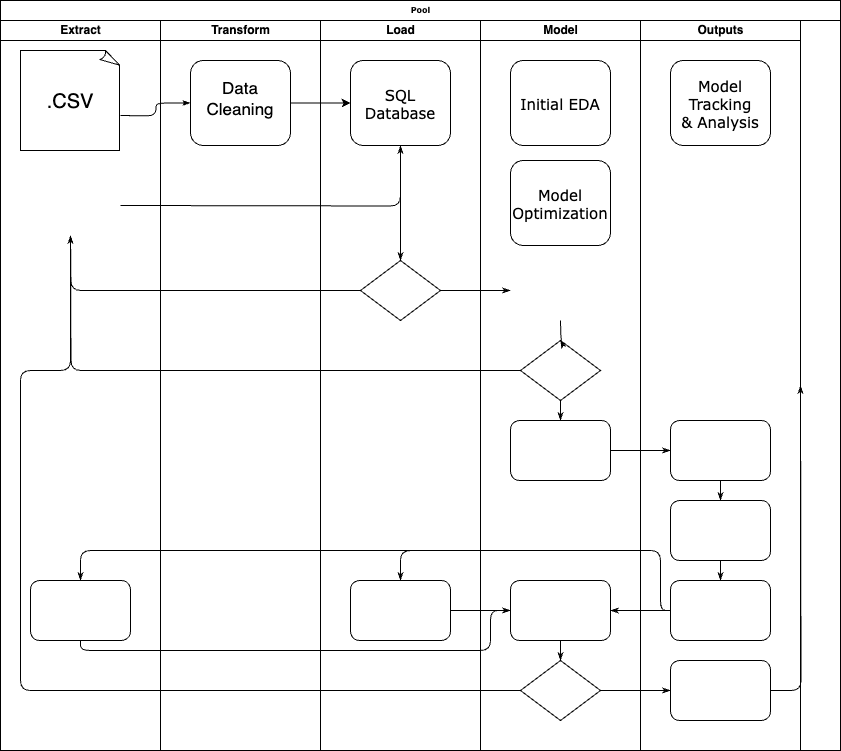

The diagram above was exported from draw.io. Its source (the exported page's mxGraphModel, read from the mxfile embedded in the PNG):
<mxGraphModel dx="1009" dy="650" grid="1" gridSize="10" guides="1" tooltips="1" connect="1" arrows="1" fold="1" page="1" pageScale="1" pageWidth="1100" pageHeight="850" background="none" math="0" shadow="0">
  <root>
    <mxCell id="0" />
    <mxCell id="1" parent="0" />
    <mxCell id="77e6c97f196da883-1" value="Pool" style="swimlane;html=1;childLayout=stackLayout;startSize=20;rounded=0;shadow=0;labelBackgroundColor=none;strokeWidth=1;fontFamily=Verdana;fontSize=8;align=center;" parent="1" vertex="1">
      <mxGeometry x="70" y="40" width="840" height="750" as="geometry" />
    </mxCell>
    <mxCell id="77e6c97f196da883-2" value="Extract" style="swimlane;html=1;startSize=20;" parent="77e6c97f196da883-1" vertex="1">
      <mxGeometry y="20" width="160" height="730" as="geometry" />
    </mxCell>
    <mxCell id="77e6c97f196da883-10" value="" style="rounded=1;whiteSpace=wrap;html=1;shadow=0;labelBackgroundColor=none;strokeWidth=1;fontFamily=Verdana;fontSize=8;align=center;" parent="77e6c97f196da883-2" vertex="1">
      <mxGeometry x="30" y="560" width="100" height="60" as="geometry" />
    </mxCell>
    <mxCell id="d6aYxQZ9Mt3iGAWMNTja-1" value="" style="whiteSpace=wrap;html=1;shape=mxgraph.basic.document" vertex="1" parent="77e6c97f196da883-2">
      <mxGeometry x="20" y="30" width="100" height="100" as="geometry" />
    </mxCell>
    <mxCell id="d6aYxQZ9Mt3iGAWMNTja-2" value="&lt;font style=&quot;font-size: 20px;&quot;&gt;.CSV&lt;/font&gt;" style="text;strokeColor=none;align=center;fillColor=none;html=1;verticalAlign=middle;whiteSpace=wrap;rounded=0;" vertex="1" parent="77e6c97f196da883-2">
      <mxGeometry x="20" y="51" width="100" height="60" as="geometry" />
    </mxCell>
    <mxCell id="77e6c97f196da883-26" style="edgeStyle=orthogonalEdgeStyle;rounded=1;html=1;labelBackgroundColor=none;startArrow=none;startFill=0;startSize=5;endArrow=classicThin;endFill=1;endSize=5;jettySize=auto;orthogonalLoop=1;strokeWidth=1;fontFamily=Verdana;fontSize=8" parent="77e6c97f196da883-1" target="77e6c97f196da883-11" edge="1">
      <mxGeometry relative="1" as="geometry">
        <mxPoint x="120" y="115" as="sourcePoint" />
      </mxGeometry>
    </mxCell>
    <mxCell id="77e6c97f196da883-28" style="edgeStyle=orthogonalEdgeStyle;rounded=1;html=1;labelBackgroundColor=none;startArrow=none;startFill=0;startSize=5;endArrow=classicThin;endFill=1;endSize=5;jettySize=auto;orthogonalLoop=1;strokeWidth=1;fontFamily=Verdana;fontSize=8" parent="77e6c97f196da883-1" target="77e6c97f196da883-12" edge="1">
      <mxGeometry relative="1" as="geometry">
        <mxPoint x="120" y="205" as="sourcePoint" />
      </mxGeometry>
    </mxCell>
    <mxCell id="77e6c97f196da883-30" style="edgeStyle=orthogonalEdgeStyle;rounded=1;html=1;labelBackgroundColor=none;startArrow=none;startFill=0;startSize=5;endArrow=classicThin;endFill=1;endSize=5;jettySize=auto;orthogonalLoop=1;strokeWidth=1;fontFamily=Verdana;fontSize=8" parent="77e6c97f196da883-1" source="77e6c97f196da883-13" edge="1">
      <mxGeometry relative="1" as="geometry">
        <mxPoint x="70" y="235" as="targetPoint" />
      </mxGeometry>
    </mxCell>
    <mxCell id="77e6c97f196da883-31" style="edgeStyle=orthogonalEdgeStyle;rounded=1;html=1;labelBackgroundColor=none;startArrow=none;startFill=0;startSize=5;endArrow=classicThin;endFill=1;endSize=5;jettySize=auto;orthogonalLoop=1;strokeWidth=1;fontFamily=Verdana;fontSize=8" parent="77e6c97f196da883-1" source="77e6c97f196da883-16" edge="1">
      <mxGeometry relative="1" as="geometry">
        <mxPoint x="70" y="235" as="targetPoint" />
      </mxGeometry>
    </mxCell>
    <mxCell id="77e6c97f196da883-32" style="edgeStyle=orthogonalEdgeStyle;rounded=1;html=1;labelBackgroundColor=none;startArrow=none;startFill=0;startSize=5;endArrow=classicThin;endFill=1;endSize=5;jettySize=auto;orthogonalLoop=1;strokeWidth=1;fontFamily=Verdana;fontSize=8" parent="77e6c97f196da883-1" source="77e6c97f196da883-20" edge="1">
      <mxGeometry relative="1" as="geometry">
        <Array as="points">
          <mxPoint x="20" y="690" />
          <mxPoint x="20" y="370" />
          <mxPoint x="70" y="370" />
        </Array>
        <mxPoint x="70" y="235" as="targetPoint" />
      </mxGeometry>
    </mxCell>
    <mxCell id="77e6c97f196da883-33" style="edgeStyle=orthogonalEdgeStyle;rounded=1;html=1;labelBackgroundColor=none;startArrow=none;startFill=0;startSize=5;endArrow=classicThin;endFill=1;endSize=5;jettySize=auto;orthogonalLoop=1;strokeWidth=1;fontFamily=Verdana;fontSize=8" parent="77e6c97f196da883-1" source="77e6c97f196da883-13" edge="1">
      <mxGeometry relative="1" as="geometry">
        <mxPoint x="510" y="290" as="targetPoint" />
      </mxGeometry>
    </mxCell>
    <mxCell id="77e6c97f196da883-39" style="edgeStyle=orthogonalEdgeStyle;rounded=1;html=1;labelBackgroundColor=none;startArrow=none;startFill=0;startSize=5;endArrow=classicThin;endFill=1;endSize=5;jettySize=auto;orthogonalLoop=1;strokeWidth=1;fontFamily=Verdana;fontSize=8" parent="77e6c97f196da883-1" source="77e6c97f196da883-20" target="77e6c97f196da883-23" edge="1">
      <mxGeometry relative="1" as="geometry" />
    </mxCell>
    <mxCell id="77e6c97f196da883-40" style="edgeStyle=orthogonalEdgeStyle;rounded=1;html=1;labelBackgroundColor=none;startArrow=none;startFill=0;startSize=5;endArrow=classicThin;endFill=1;endSize=5;jettySize=auto;orthogonalLoop=1;strokeWidth=1;fontFamily=Verdana;fontSize=8" parent="77e6c97f196da883-1" source="77e6c97f196da883-23" edge="1">
      <mxGeometry relative="1" as="geometry">
        <mxPoint x="800" y="385" as="targetPoint" />
      </mxGeometry>
    </mxCell>
    <mxCell id="107ba76e4e335f99-1" style="edgeStyle=orthogonalEdgeStyle;rounded=1;html=1;labelBackgroundColor=none;startArrow=none;startFill=0;startSize=5;endArrow=classicThin;endFill=1;endSize=5;jettySize=auto;orthogonalLoop=1;strokeWidth=1;fontFamily=Verdana;fontSize=8" parent="77e6c97f196da883-1" source="77e6c97f196da883-17" target="77e6c97f196da883-18" edge="1">
      <mxGeometry relative="1" as="geometry" />
    </mxCell>
    <mxCell id="107ba76e4e335f99-2" style="edgeStyle=orthogonalEdgeStyle;rounded=1;html=1;labelBackgroundColor=none;startArrow=none;startFill=0;startSize=5;endArrow=classicThin;endFill=1;endSize=5;jettySize=auto;orthogonalLoop=1;strokeWidth=1;fontFamily=Verdana;fontSize=8" parent="77e6c97f196da883-1" source="77e6c97f196da883-22" target="77e6c97f196da883-14" edge="1">
      <mxGeometry relative="1" as="geometry">
        <Array as="points">
          <mxPoint x="660" y="610" />
          <mxPoint x="660" y="550" />
          <mxPoint x="400" y="550" />
        </Array>
      </mxGeometry>
    </mxCell>
    <mxCell id="107ba76e4e335f99-3" style="edgeStyle=orthogonalEdgeStyle;rounded=1;html=1;labelBackgroundColor=none;startArrow=none;startFill=0;startSize=5;endArrow=classicThin;endFill=1;endSize=5;jettySize=auto;orthogonalLoop=1;strokeColor=#000000;strokeWidth=1;fontFamily=Verdana;fontSize=8;fontColor=#000000;" parent="77e6c97f196da883-1" source="77e6c97f196da883-22" target="77e6c97f196da883-19" edge="1">
      <mxGeometry relative="1" as="geometry" />
    </mxCell>
    <mxCell id="107ba76e4e335f99-4" style="edgeStyle=orthogonalEdgeStyle;rounded=1;html=1;labelBackgroundColor=none;startArrow=none;startFill=0;startSize=5;endArrow=classicThin;endFill=1;endSize=5;jettySize=auto;orthogonalLoop=1;strokeWidth=1;fontFamily=Verdana;fontSize=8" parent="77e6c97f196da883-1" source="77e6c97f196da883-22" target="77e6c97f196da883-10" edge="1">
      <mxGeometry relative="1" as="geometry">
        <Array as="points">
          <mxPoint x="660" y="610" />
          <mxPoint x="660" y="550" />
          <mxPoint x="80" y="550" />
        </Array>
      </mxGeometry>
    </mxCell>
    <mxCell id="107ba76e4e335f99-5" style="edgeStyle=orthogonalEdgeStyle;rounded=1;html=1;labelBackgroundColor=none;startArrow=none;startFill=0;startSize=5;endArrow=classicThin;endFill=1;endSize=5;jettySize=auto;orthogonalLoop=1;strokeWidth=1;fontFamily=Verdana;fontSize=8" parent="77e6c97f196da883-1" source="77e6c97f196da883-10" target="77e6c97f196da883-19" edge="1">
      <mxGeometry relative="1" as="geometry">
        <Array as="points">
          <mxPoint x="80" y="650" />
          <mxPoint x="490" y="650" />
          <mxPoint x="490" y="610" />
        </Array>
      </mxGeometry>
    </mxCell>
    <mxCell id="107ba76e4e335f99-6" style="edgeStyle=orthogonalEdgeStyle;rounded=1;html=1;labelBackgroundColor=none;startArrow=none;startFill=0;startSize=5;endArrow=classicThin;endFill=1;endSize=5;jettySize=auto;orthogonalLoop=1;strokeWidth=1;fontFamily=Verdana;fontSize=8" parent="77e6c97f196da883-1" source="77e6c97f196da883-14" target="77e6c97f196da883-19" edge="1">
      <mxGeometry relative="1" as="geometry" />
    </mxCell>
    <mxCell id="77e6c97f196da883-3" value="Transform" style="swimlane;html=1;startSize=20;" parent="77e6c97f196da883-1" vertex="1">
      <mxGeometry x="160" y="20" width="160" height="730" as="geometry" />
    </mxCell>
    <mxCell id="77e6c97f196da883-11" value="" style="rounded=1;whiteSpace=wrap;html=1;shadow=0;labelBackgroundColor=none;strokeWidth=1;fontFamily=Verdana;fontSize=8;align=center;" parent="77e6c97f196da883-3" vertex="1">
      <mxGeometry x="30" y="40" width="100" height="85" as="geometry" />
    </mxCell>
    <mxCell id="d6aYxQZ9Mt3iGAWMNTja-3" value="Data Cleaning" style="text;strokeColor=none;align=center;fillColor=none;html=1;verticalAlign=middle;whiteSpace=wrap;rounded=0;fontSize=17;" vertex="1" parent="77e6c97f196da883-3">
      <mxGeometry x="50" y="63" width="60" height="30" as="geometry" />
    </mxCell>
    <mxCell id="77e6c97f196da883-4" value="Load" style="swimlane;html=1;startSize=20;" parent="77e6c97f196da883-1" vertex="1">
      <mxGeometry x="320" y="20" width="160" height="730" as="geometry" />
    </mxCell>
    <mxCell id="77e6c97f196da883-12" value="SQL Database" style="rounded=1;whiteSpace=wrap;html=1;shadow=0;labelBackgroundColor=none;strokeWidth=1;fontFamily=Verdana;fontSize=15;align=center;" parent="77e6c97f196da883-4" vertex="1">
      <mxGeometry x="30" y="40" width="100" height="85" as="geometry" />
    </mxCell>
    <mxCell id="77e6c97f196da883-13" value="" style="rhombus;whiteSpace=wrap;html=1;rounded=0;shadow=0;labelBackgroundColor=none;strokeWidth=1;fontFamily=Verdana;fontSize=8;align=center;" parent="77e6c97f196da883-4" vertex="1">
      <mxGeometry x="40" y="240" width="80" height="60" as="geometry" />
    </mxCell>
    <mxCell id="77e6c97f196da883-14" value="" style="rounded=1;whiteSpace=wrap;html=1;shadow=0;labelBackgroundColor=none;strokeWidth=1;fontFamily=Verdana;fontSize=8;align=center;" parent="77e6c97f196da883-4" vertex="1">
      <mxGeometry x="30" y="560" width="100" height="60" as="geometry" />
    </mxCell>
    <mxCell id="77e6c97f196da883-29" style="edgeStyle=orthogonalEdgeStyle;rounded=1;html=1;labelBackgroundColor=none;startArrow=none;startFill=0;startSize=5;endArrow=classicThin;endFill=1;endSize=5;jettySize=auto;orthogonalLoop=1;strokeWidth=1;fontFamily=Verdana;fontSize=8" parent="77e6c97f196da883-4" source="77e6c97f196da883-12" target="77e6c97f196da883-13" edge="1">
      <mxGeometry relative="1" as="geometry" />
    </mxCell>
    <mxCell id="77e6c97f196da883-5" value="Model" style="swimlane;html=1;startSize=20;" parent="77e6c97f196da883-1" vertex="1">
      <mxGeometry x="480" y="20" width="160" height="730" as="geometry" />
    </mxCell>
    <mxCell id="77e6c97f196da883-16" value="" style="rhombus;whiteSpace=wrap;html=1;rounded=0;shadow=0;labelBackgroundColor=none;strokeWidth=1;fontFamily=Verdana;fontSize=8;align=center;" parent="77e6c97f196da883-5" vertex="1">
      <mxGeometry x="40" y="320" width="80" height="60" as="geometry" />
    </mxCell>
    <mxCell id="77e6c97f196da883-17" value="" style="rounded=1;whiteSpace=wrap;html=1;shadow=0;labelBackgroundColor=none;strokeWidth=1;fontFamily=Verdana;fontSize=8;align=center;" parent="77e6c97f196da883-5" vertex="1">
      <mxGeometry x="30" y="400" width="100" height="60" as="geometry" />
    </mxCell>
    <mxCell id="77e6c97f196da883-19" value="" style="rounded=1;whiteSpace=wrap;html=1;shadow=0;labelBackgroundColor=none;strokeWidth=1;fontFamily=Verdana;fontSize=8;align=center;" parent="77e6c97f196da883-5" vertex="1">
      <mxGeometry x="30" y="560" width="100" height="60" as="geometry" />
    </mxCell>
    <mxCell id="77e6c97f196da883-20" value="" style="rhombus;whiteSpace=wrap;html=1;rounded=0;shadow=0;labelBackgroundColor=none;strokeWidth=1;fontFamily=Verdana;fontSize=8;align=center;" parent="77e6c97f196da883-5" vertex="1">
      <mxGeometry x="40" y="640" width="80" height="60" as="geometry" />
    </mxCell>
    <mxCell id="77e6c97f196da883-34" style="edgeStyle=orthogonalEdgeStyle;rounded=1;html=1;labelBackgroundColor=none;startArrow=none;startFill=0;startSize=5;endArrow=classicThin;endFill=1;endSize=5;jettySize=auto;orthogonalLoop=1;strokeColor=#000000;strokeWidth=1;fontFamily=Verdana;fontSize=8;fontColor=#000000;" parent="77e6c97f196da883-5" target="77e6c97f196da883-16" edge="1">
      <mxGeometry relative="1" as="geometry">
        <mxPoint x="80" y="300" as="sourcePoint" />
      </mxGeometry>
    </mxCell>
    <mxCell id="77e6c97f196da883-35" style="edgeStyle=orthogonalEdgeStyle;rounded=1;html=1;labelBackgroundColor=none;startArrow=none;startFill=0;startSize=5;endArrow=classicThin;endFill=1;endSize=5;jettySize=auto;orthogonalLoop=1;strokeWidth=1;fontFamily=Verdana;fontSize=8" parent="77e6c97f196da883-5" source="77e6c97f196da883-16" target="77e6c97f196da883-17" edge="1">
      <mxGeometry relative="1" as="geometry" />
    </mxCell>
    <mxCell id="77e6c97f196da883-36" style="edgeStyle=orthogonalEdgeStyle;rounded=1;html=1;labelBackgroundColor=none;startArrow=none;startFill=0;startSize=5;endArrow=classicThin;endFill=1;endSize=5;jettySize=auto;orthogonalLoop=1;strokeWidth=1;fontFamily=Verdana;fontSize=8" parent="77e6c97f196da883-5" source="77e6c97f196da883-19" target="77e6c97f196da883-20" edge="1">
      <mxGeometry relative="1" as="geometry" />
    </mxCell>
    <mxCell id="d6aYxQZ9Mt3iGAWMNTja-11" value="Initial EDA" style="rounded=1;whiteSpace=wrap;html=1;shadow=0;labelBackgroundColor=none;strokeWidth=1;fontFamily=Verdana;fontSize=15;align=center;" vertex="1" parent="77e6c97f196da883-5">
      <mxGeometry x="30" y="40" width="100" height="85" as="geometry" />
    </mxCell>
    <mxCell id="d6aYxQZ9Mt3iGAWMNTja-12" value="Model Optimization" style="rounded=1;whiteSpace=wrap;html=1;shadow=0;labelBackgroundColor=none;strokeWidth=1;fontFamily=Verdana;fontSize=15;align=center;" vertex="1" parent="77e6c97f196da883-5">
      <mxGeometry x="30" y="140" width="100" height="85" as="geometry" />
    </mxCell>
    <mxCell id="77e6c97f196da883-6" value="Outputs" style="swimlane;html=1;startSize=20;" parent="77e6c97f196da883-1" vertex="1">
      <mxGeometry x="640" y="20" width="160" height="730" as="geometry">
        <mxRectangle x="640" y="20" width="40" height="730" as="alternateBounds" />
      </mxGeometry>
    </mxCell>
    <mxCell id="77e6c97f196da883-18" value="" style="rounded=1;whiteSpace=wrap;html=1;shadow=0;labelBackgroundColor=none;strokeWidth=1;fontFamily=Verdana;fontSize=8;align=center;" parent="77e6c97f196da883-6" vertex="1">
      <mxGeometry x="30" y="400" width="100" height="60" as="geometry" />
    </mxCell>
    <mxCell id="77e6c97f196da883-21" value="" style="rounded=1;whiteSpace=wrap;html=1;shadow=0;labelBackgroundColor=none;strokeWidth=1;fontFamily=Verdana;fontSize=8;align=center;" parent="77e6c97f196da883-6" vertex="1">
      <mxGeometry x="30" y="480" width="100" height="60" as="geometry" />
    </mxCell>
    <mxCell id="77e6c97f196da883-22" value="" style="rounded=1;whiteSpace=wrap;html=1;shadow=0;labelBackgroundColor=none;strokeWidth=1;fontFamily=Verdana;fontSize=8;align=center;" parent="77e6c97f196da883-6" vertex="1">
      <mxGeometry x="30" y="560" width="100" height="60" as="geometry" />
    </mxCell>
    <mxCell id="77e6c97f196da883-23" value="" style="rounded=1;whiteSpace=wrap;html=1;shadow=0;labelBackgroundColor=none;strokeWidth=1;fontFamily=Verdana;fontSize=8;align=center;" parent="77e6c97f196da883-6" vertex="1">
      <mxGeometry x="30" y="640" width="100" height="60" as="geometry" />
    </mxCell>
    <mxCell id="77e6c97f196da883-37" style="edgeStyle=orthogonalEdgeStyle;rounded=1;html=1;labelBackgroundColor=none;startArrow=none;startFill=0;startSize=5;endArrow=classicThin;endFill=1;endSize=5;jettySize=auto;orthogonalLoop=1;strokeWidth=1;fontFamily=Verdana;fontSize=8" parent="77e6c97f196da883-6" source="77e6c97f196da883-18" target="77e6c97f196da883-21" edge="1">
      <mxGeometry relative="1" as="geometry" />
    </mxCell>
    <mxCell id="77e6c97f196da883-38" style="edgeStyle=orthogonalEdgeStyle;rounded=1;html=1;labelBackgroundColor=none;startArrow=none;startFill=0;startSize=5;endArrow=classicThin;endFill=1;endSize=5;jettySize=auto;orthogonalLoop=1;strokeWidth=1;fontFamily=Verdana;fontSize=8" parent="77e6c97f196da883-6" source="77e6c97f196da883-21" target="77e6c97f196da883-22" edge="1">
      <mxGeometry relative="1" as="geometry" />
    </mxCell>
    <mxCell id="d6aYxQZ9Mt3iGAWMNTja-14" value="Model Tracking&lt;div&gt;&amp;amp; Analysis&lt;/div&gt;" style="rounded=1;whiteSpace=wrap;html=1;shadow=0;labelBackgroundColor=none;strokeWidth=1;fontFamily=Verdana;fontSize=15;align=center;" vertex="1" parent="77e6c97f196da883-6">
      <mxGeometry x="30" y="40" width="100" height="85" as="geometry" />
    </mxCell>
    <mxCell id="d6aYxQZ9Mt3iGAWMNTja-4" value="" style="edgeStyle=orthogonalEdgeStyle;rounded=0;orthogonalLoop=1;jettySize=auto;html=1;" edge="1" parent="77e6c97f196da883-1" source="77e6c97f196da883-11" target="77e6c97f196da883-12">
      <mxGeometry relative="1" as="geometry" />
    </mxCell>
  </root>
</mxGraphModel>